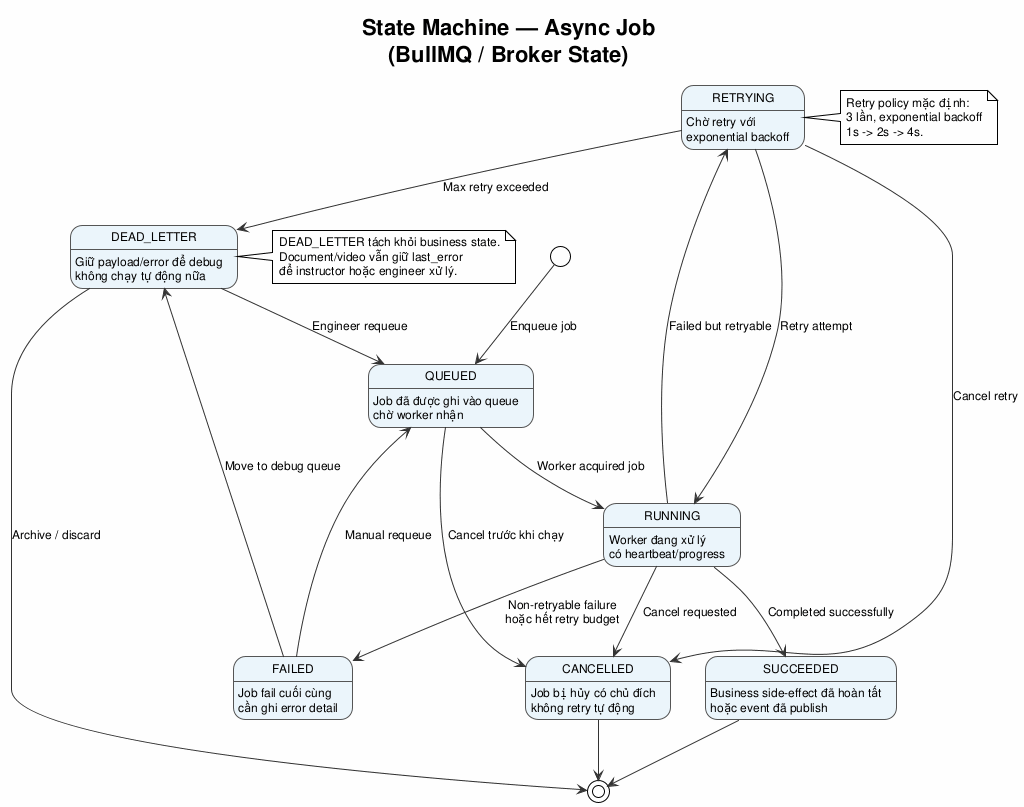

The diagram above was rendered by PlantUML. Its source (embedded in the PNG):
@startuml state_machine_async_job
!theme plain
skinparam backgroundColor #FEFEFE
skinparam defaultFontName Arial
skinparam defaultFontSize 12
skinparam StateBorderColor #555555
skinparam StateBackgroundColor #EBF5FB
skinparam ArrowColor #333333

title State Machine — Async Job\n(BullMQ / Broker State)

[*] --> QUEUED : Enqueue job

state QUEUED : Job đã được ghi vào queue\nchờ worker nhận
QUEUED --> RUNNING : Worker acquired job
QUEUED --> CANCELLED : Cancel trước khi chạy

state RUNNING : Worker đang xử lý\ncó heartbeat/progress
RUNNING --> SUCCEEDED : Completed successfully
RUNNING --> RETRYING : Failed but retryable
RUNNING --> FAILED : Non-retryable failure\nhoặc hết retry budget
RUNNING --> CANCELLED : Cancel requested

state RETRYING : Chờ retry với\nexponential backoff
RETRYING --> RUNNING : Retry attempt
RETRYING --> DEAD_LETTER : Max retry exceeded
RETRYING --> CANCELLED : Cancel retry

state SUCCEEDED : Business side-effect đã hoàn tất\nhoặc event đã publish
SUCCEEDED --> [*]

state FAILED : Job fail cuối cùng\ncần ghi error detail
FAILED --> DEAD_LETTER : Move to debug queue
FAILED --> QUEUED : Manual requeue

state DEAD_LETTER : Giữ payload/error để debug\nkhông chạy tự động nữa
DEAD_LETTER --> QUEUED : Engineer requeue
DEAD_LETTER --> [*] : Archive / discard

state CANCELLED : Job bị hủy có chủ đích\nkhông retry tự động
CANCELLED --> [*]

note right of RETRYING
  Retry policy mặc định:
  3 lần, exponential backoff
  1s -> 2s -> 4s.
end note

note right of DEAD_LETTER
  DEAD_LETTER tách khỏi business state.
  Document/video vẫn giữ last_error
  để instructor hoặc engineer xử lý.
end note

@enduml